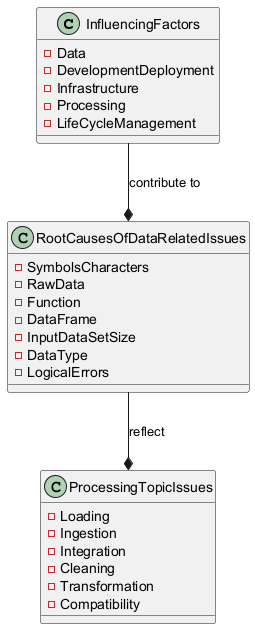

The diagram above was rendered by PlantUML. Its source (embedded in the PNG):
@startuml
class InfluencingFactors {
    - Data
    - DevelopmentDeployment
    - Infrastructure
    - Processing
    - LifeCycleManagement
}
class RootCausesOfDataRelatedIssues {
    - SymbolsCharacters
    - RawData
    - Function
    - DataFrame
    - InputDataSetSize
    - DataType
    - LogicalErrors
}
class ProcessingTopicIssues {
    - Loading
    - Ingestion
    - Integration
    - Cleaning
    - Transformation
    - Compatibility
}
InfluencingFactors --* RootCausesOfDataRelatedIssues : contribute to
RootCausesOfDataRelatedIssues --* ProcessingTopicIssues : reflect
@enduml